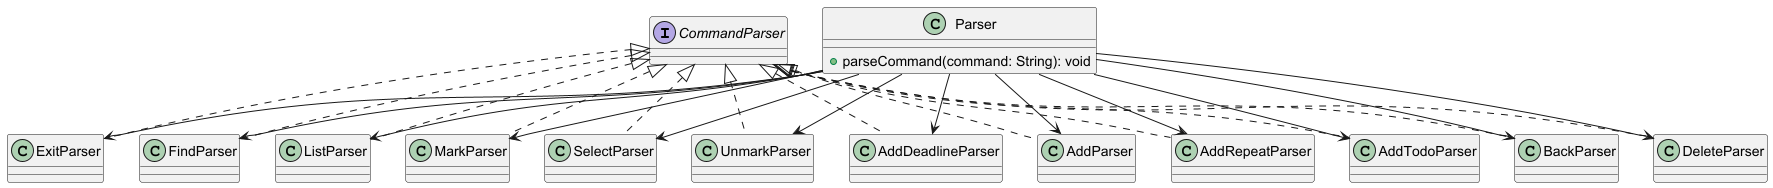

The diagram above was rendered by PlantUML. Its source (embedded in the PNG):
@startuml
'https://plantuml.com/class-diagram

interface CommandParser {
}

class AddDeadlineParser implements CommandParser {
}

class AddParser implements CommandParser {
}

class AddRepeatParser implements CommandParser {
}

class AddTodoParser implements CommandParser {
}

class BackParser implements CommandParser {
}

class DeleteParser implements CommandParser {
}

class ExitParser implements CommandParser {
}

class FindParser implements CommandParser {
}

class ListParser implements CommandParser {
}

class MarkParser implements CommandParser {
}

class SelectParser implements CommandParser {
}

class UnmarkParser implements CommandParser {
}

class Parser {
    +parseCommand(command: String): void
}

Parser --> AddDeadlineParser
Parser --> AddParser
Parser --> AddRepeatParser
Parser --> AddTodoParser
Parser --> BackParser
Parser --> DeleteParser
Parser --> ExitParser
Parser --> FindParser
Parser --> ListParser
Parser --> MarkParser
Parser --> SelectParser
Parser --> UnmarkParser

@enduml